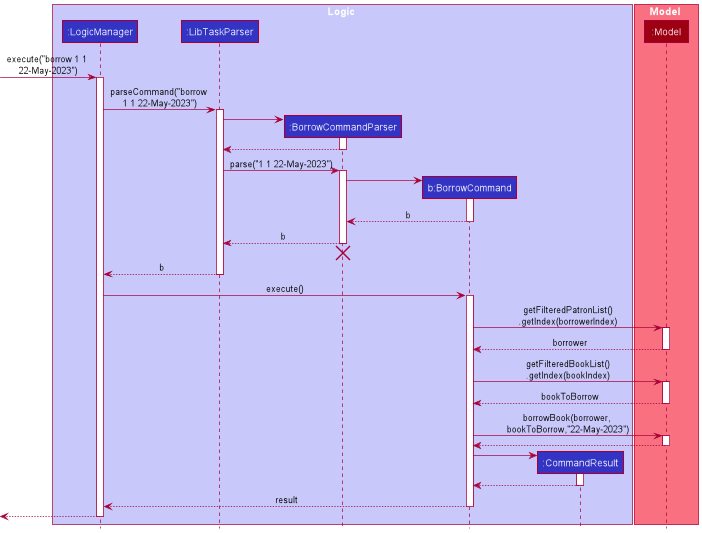

The diagram above was rendered by PlantUML. Its source (embedded in the PNG):
@startuml
!include style.puml

box Logic LOGIC_COLOR_T1
participant ":LogicManager" as LogicManager LOGIC_COLOR
participant ":LibTaskParser" as LibTaskParser LOGIC_COLOR
participant ":BorrowCommandParser" as BorrowCommandParser LOGIC_COLOR
participant "b:BorrowCommand" as BorrowCommand LOGIC_COLOR
participant ":CommandResult" as CommandResult LOGIC_COLOR
end box

box Model MODEL_COLOR_T1
participant ":Model" as Model MODEL_COLOR
end box

[-> LogicManager : execute("borrow 1 1 \n22-May-2023")
activate LogicManager

LogicManager -> LibTaskParser : parseCommand("borrow \n1 1 22-May-2023")
activate LibTaskParser

create BorrowCommandParser
LibTaskParser -> BorrowCommandParser
activate BorrowCommandParser

BorrowCommandParser --> LibTaskParser
deactivate BorrowCommandParser

LibTaskParser -> BorrowCommandParser : parse("1 1 22-May-2023")
activate BorrowCommandParser

create BorrowCommand
BorrowCommandParser -> BorrowCommand
activate BorrowCommand

BorrowCommand --> BorrowCommandParser : b
deactivate BorrowCommand

BorrowCommandParser --> LibTaskParser : b
deactivate BorrowCommandParser
'Hidden arrow to position the destroy marker below the end of the activation bar.
BorrowCommandParser -[hidden]-> LibTaskParser
destroy BorrowCommandParser

LibTaskParser --> LogicManager : b
deactivate LibTaskParser

LogicManager -> BorrowCommand : execute()
activate BorrowCommand

BorrowCommand -> Model : getFilteredPatronList()\n.getIndex(borrowerIndex)
activate Model

Model --> BorrowCommand : borrower
deactivate Model

BorrowCommand -> Model : getFilteredBookList()\n.getIndex(bookIndex)
activate Model

Model --> BorrowCommand : bookToBorrow
deactivate Model

BorrowCommand -> Model : borrowBook(borrower, \nbookToBorrow,"22-May-2023")
activate Model

Model --> BorrowCommand
deactivate Model

create CommandResult
BorrowCommand -> CommandResult
activate CommandResult

CommandResult --> BorrowCommand
deactivate CommandResult

BorrowCommand --> LogicManager : result
deactivate BorrowCommand

[<--LogicManager
deactivate LogicManager
@enduml